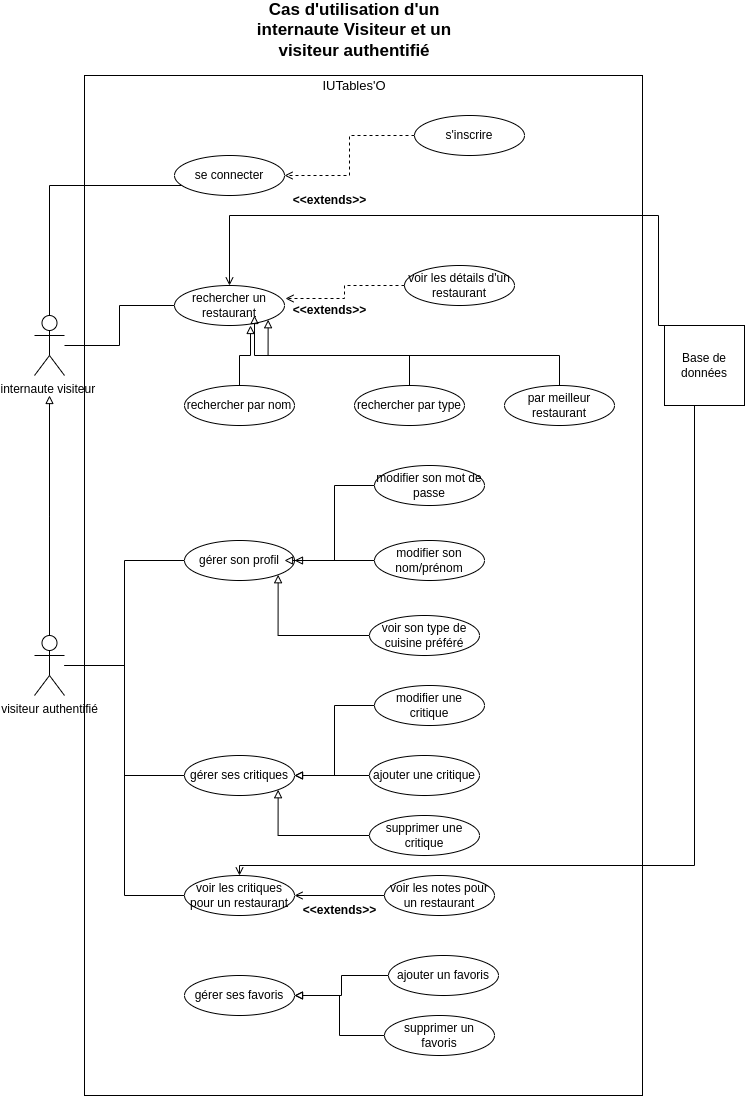

The diagram above was exported from draw.io. Its source (the exported page's mxGraphModel, read from the mxfile embedded in the PNG):
<mxGraphModel dx="2049" dy="1037" grid="1" gridSize="10" guides="1" tooltips="1" connect="1" arrows="1" fold="1" page="1" pageScale="1" pageWidth="827" pageHeight="1169" math="0" shadow="0">
  <root>
    <mxCell id="0" />
    <mxCell id="1" parent="0" />
    <mxCell id="PjXr0Voh0OuWEdEZAVli-1" style="edgeStyle=orthogonalEdgeStyle;rounded=0;orthogonalLoop=1;jettySize=auto;html=1;entryX=0.082;entryY=0.8;entryDx=0;entryDy=0;entryPerimeter=0;" edge="1" parent="1" source="PjXr0Voh0OuWEdEZAVli-3" target="PjXr0Voh0OuWEdEZAVli-4">
      <mxGeometry relative="1" as="geometry">
        <mxPoint x="90" y="230" as="targetPoint" />
        <Array as="points">
          <mxPoint x="75" y="190" />
          <mxPoint x="209" y="190" />
        </Array>
      </mxGeometry>
    </mxCell>
    <mxCell id="PjXr0Voh0OuWEdEZAVli-2" style="edgeStyle=orthogonalEdgeStyle;rounded=0;orthogonalLoop=1;jettySize=auto;html=1;endArrow=none;endFill=1;startFill=0;" edge="1" parent="1" source="PjXr0Voh0OuWEdEZAVli-3" target="PjXr0Voh0OuWEdEZAVli-5">
      <mxGeometry relative="1" as="geometry" />
    </mxCell>
    <mxCell id="PjXr0Voh0OuWEdEZAVli-3" value="internaute visiteur&amp;nbsp;" style="shape=umlActor;verticalLabelPosition=bottom;verticalAlign=top;html=1;" vertex="1" parent="1">
      <mxGeometry x="60" y="320" width="30" height="60" as="geometry" />
    </mxCell>
    <mxCell id="PjXr0Voh0OuWEdEZAVli-4" value="se connecter" style="ellipse;whiteSpace=wrap;html=1;" vertex="1" parent="1">
      <mxGeometry x="200" y="160" width="110" height="40" as="geometry" />
    </mxCell>
    <mxCell id="PjXr0Voh0OuWEdEZAVli-5" value="rechercher un restaurant" style="ellipse;whiteSpace=wrap;html=1;" vertex="1" parent="1">
      <mxGeometry x="200" y="290" width="110" height="40" as="geometry" />
    </mxCell>
    <mxCell id="PjXr0Voh0OuWEdEZAVli-6" value="voir les détails d'un restaurant" style="ellipse;whiteSpace=wrap;html=1;" vertex="1" parent="1">
      <mxGeometry x="430" y="270" width="110" height="40" as="geometry" />
    </mxCell>
    <mxCell id="PjXr0Voh0OuWEdEZAVli-7" style="edgeStyle=orthogonalEdgeStyle;rounded=0;orthogonalLoop=1;jettySize=auto;html=1;entryX=1;entryY=0.5;entryDx=0;entryDy=0;endArrow=open;endFill=0;dashed=1;" edge="1" parent="1" source="PjXr0Voh0OuWEdEZAVli-8" target="PjXr0Voh0OuWEdEZAVli-4">
      <mxGeometry relative="1" as="geometry" />
    </mxCell>
    <mxCell id="PjXr0Voh0OuWEdEZAVli-8" value="s'inscrire" style="ellipse;whiteSpace=wrap;html=1;" vertex="1" parent="1">
      <mxGeometry x="440" y="120" width="110" height="40" as="geometry" />
    </mxCell>
    <mxCell id="PjXr0Voh0OuWEdEZAVli-9" style="edgeStyle=orthogonalEdgeStyle;rounded=0;orthogonalLoop=1;jettySize=auto;html=1;entryX=1.009;entryY=0.325;entryDx=0;entryDy=0;entryPerimeter=0;dashed=1;endArrow=open;endFill=0;" edge="1" parent="1" source="PjXr0Voh0OuWEdEZAVli-6" target="PjXr0Voh0OuWEdEZAVli-5">
      <mxGeometry relative="1" as="geometry" />
    </mxCell>
    <mxCell id="PjXr0Voh0OuWEdEZAVli-10" value="&amp;lt;&amp;lt;extends&amp;gt;&amp;gt;" style="text;align=center;fontStyle=1;verticalAlign=middle;spacingLeft=3;spacingRight=3;strokeColor=none;rotatable=0;points=[[0,0.5],[1,0.5]];portConstraint=eastwest;html=1;" vertex="1" parent="1">
      <mxGeometry x="340" y="200" width="30" height="10" as="geometry" />
    </mxCell>
    <mxCell id="PjXr0Voh0OuWEdEZAVli-11" value="&amp;lt;&amp;lt;extends&amp;gt;&amp;gt;" style="text;align=center;fontStyle=1;verticalAlign=middle;spacingLeft=3;spacingRight=3;strokeColor=none;rotatable=0;points=[[0,0.5],[1,0.5]];portConstraint=eastwest;html=1;" vertex="1" parent="1">
      <mxGeometry x="340" y="310" width="30" height="10" as="geometry" />
    </mxCell>
    <mxCell id="PjXr0Voh0OuWEdEZAVli-12" value="" style="rounded=0;whiteSpace=wrap;html=1;fillColor=none;" vertex="1" parent="1">
      <mxGeometry x="110" y="80" width="558" height="1020" as="geometry" />
    </mxCell>
    <mxCell id="PjXr0Voh0OuWEdEZAVli-13" value="rechercher par nom" style="ellipse;whiteSpace=wrap;html=1;" vertex="1" parent="1">
      <mxGeometry x="210" y="390" width="110" height="40" as="geometry" />
    </mxCell>
    <mxCell id="PjXr0Voh0OuWEdEZAVli-14" style="edgeStyle=orthogonalEdgeStyle;rounded=0;orthogonalLoop=1;jettySize=auto;html=1;entryX=1;entryY=1;entryDx=0;entryDy=0;endArrow=block;endFill=0;" edge="1" parent="1" source="PjXr0Voh0OuWEdEZAVli-15" target="PjXr0Voh0OuWEdEZAVli-5">
      <mxGeometry relative="1" as="geometry">
        <Array as="points">
          <mxPoint x="435" y="360" />
          <mxPoint x="294" y="360" />
        </Array>
      </mxGeometry>
    </mxCell>
    <mxCell id="PjXr0Voh0OuWEdEZAVli-15" value="rechercher par type" style="ellipse;whiteSpace=wrap;html=1;" vertex="1" parent="1">
      <mxGeometry x="380" y="390" width="110" height="40" as="geometry" />
    </mxCell>
    <mxCell id="PjXr0Voh0OuWEdEZAVli-16" style="edgeStyle=orthogonalEdgeStyle;rounded=0;orthogonalLoop=1;jettySize=auto;html=1;entryX=0.691;entryY=1;entryDx=0;entryDy=0;entryPerimeter=0;endArrow=block;endFill=0;" edge="1" parent="1" source="PjXr0Voh0OuWEdEZAVli-13" target="PjXr0Voh0OuWEdEZAVli-5">
      <mxGeometry relative="1" as="geometry" />
    </mxCell>
    <mxCell id="PjXr0Voh0OuWEdEZAVli-17" value="&lt;font style=&quot;font-size: 17px;&quot;&gt;&lt;b&gt;Cas d'utilisation d'un internaute Visiteur et un visiteur authentifié&lt;/b&gt;&lt;/font&gt;" style="text;html=1;align=center;verticalAlign=middle;whiteSpace=wrap;rounded=0;" vertex="1" parent="1">
      <mxGeometry x="255" y="20" width="250" height="30" as="geometry" />
    </mxCell>
    <mxCell id="PjXr0Voh0OuWEdEZAVli-18" value="&lt;font style=&quot;font-size: 13px;&quot;&gt;IUTables'O&lt;/font&gt;" style="text;html=1;align=center;verticalAlign=middle;whiteSpace=wrap;rounded=0;" vertex="1" parent="1">
      <mxGeometry x="255" y="75" width="250" height="30" as="geometry" />
    </mxCell>
    <mxCell id="PjXr0Voh0OuWEdEZAVli-19" style="edgeStyle=orthogonalEdgeStyle;rounded=0;orthogonalLoop=1;jettySize=auto;html=1;entryX=0.5;entryY=0;entryDx=0;entryDy=0;endArrow=none;startFill=0;startArrow=open;" edge="1" parent="1" source="PjXr0Voh0OuWEdEZAVli-5" target="PjXr0Voh0OuWEdEZAVli-57">
      <mxGeometry relative="1" as="geometry">
        <mxPoint x="684" y="218" as="targetPoint" />
        <Array as="points">
          <mxPoint x="255" y="220" />
          <mxPoint x="684" y="220" />
          <mxPoint x="684" y="330" />
        </Array>
      </mxGeometry>
    </mxCell>
    <mxCell id="PjXr0Voh0OuWEdEZAVli-23" style="edgeStyle=orthogonalEdgeStyle;rounded=0;orthogonalLoop=1;jettySize=auto;html=1;endArrow=block;endFill=0;" edge="1" parent="1" source="PjXr0Voh0OuWEdEZAVli-22">
      <mxGeometry relative="1" as="geometry">
        <mxPoint x="75" y="400" as="targetPoint" />
      </mxGeometry>
    </mxCell>
    <mxCell id="PjXr0Voh0OuWEdEZAVli-35" style="edgeStyle=orthogonalEdgeStyle;rounded=0;orthogonalLoop=1;jettySize=auto;html=1;entryX=0;entryY=0.5;entryDx=0;entryDy=0;endArrow=none;startFill=0;" edge="1" parent="1" source="PjXr0Voh0OuWEdEZAVli-22" target="PjXr0Voh0OuWEdEZAVli-24">
      <mxGeometry relative="1" as="geometry" />
    </mxCell>
    <mxCell id="PjXr0Voh0OuWEdEZAVli-36" style="edgeStyle=orthogonalEdgeStyle;rounded=0;orthogonalLoop=1;jettySize=auto;html=1;entryX=0;entryY=0.5;entryDx=0;entryDy=0;endArrow=none;startFill=0;" edge="1" parent="1" source="PjXr0Voh0OuWEdEZAVli-22" target="PjXr0Voh0OuWEdEZAVli-30">
      <mxGeometry relative="1" as="geometry" />
    </mxCell>
    <mxCell id="PjXr0Voh0OuWEdEZAVli-44" style="edgeStyle=orthogonalEdgeStyle;rounded=0;orthogonalLoop=1;jettySize=auto;html=1;entryX=0;entryY=0.5;entryDx=0;entryDy=0;endArrow=none;startFill=0;" edge="1" parent="1" source="PjXr0Voh0OuWEdEZAVli-22" target="PjXr0Voh0OuWEdEZAVli-43">
      <mxGeometry relative="1" as="geometry" />
    </mxCell>
    <mxCell id="PjXr0Voh0OuWEdEZAVli-22" value="visiteur authentifié" style="shape=umlActor;verticalLabelPosition=bottom;verticalAlign=top;html=1;" vertex="1" parent="1">
      <mxGeometry x="60" y="640" width="30" height="60" as="geometry" />
    </mxCell>
    <mxCell id="PjXr0Voh0OuWEdEZAVli-24" value="gérer son profil" style="ellipse;whiteSpace=wrap;html=1;" vertex="1" parent="1">
      <mxGeometry x="210" y="545" width="110" height="40" as="geometry" />
    </mxCell>
    <mxCell id="PjXr0Voh0OuWEdEZAVli-37" style="edgeStyle=orthogonalEdgeStyle;rounded=0;orthogonalLoop=1;jettySize=auto;html=1;entryX=1;entryY=0.5;entryDx=0;entryDy=0;endArrow=block;endFill=0;" edge="1" parent="1" source="PjXr0Voh0OuWEdEZAVli-25" target="PjXr0Voh0OuWEdEZAVli-24">
      <mxGeometry relative="1" as="geometry" />
    </mxCell>
    <mxCell id="PjXr0Voh0OuWEdEZAVli-25" value="modifier son mot de passe" style="ellipse;whiteSpace=wrap;html=1;" vertex="1" parent="1">
      <mxGeometry x="400" y="470" width="110" height="40" as="geometry" />
    </mxCell>
    <mxCell id="PjXr0Voh0OuWEdEZAVli-38" style="edgeStyle=orthogonalEdgeStyle;rounded=0;orthogonalLoop=1;jettySize=auto;html=1;endArrow=block;endFill=0;" edge="1" parent="1" source="PjXr0Voh0OuWEdEZAVli-26">
      <mxGeometry relative="1" as="geometry">
        <mxPoint x="310" y="565" as="targetPoint" />
      </mxGeometry>
    </mxCell>
    <mxCell id="PjXr0Voh0OuWEdEZAVli-26" value="modifier son nom/prénom" style="ellipse;whiteSpace=wrap;html=1;" vertex="1" parent="1">
      <mxGeometry x="400" y="545" width="110" height="40" as="geometry" />
    </mxCell>
    <mxCell id="PjXr0Voh0OuWEdEZAVli-39" style="edgeStyle=orthogonalEdgeStyle;rounded=0;orthogonalLoop=1;jettySize=auto;html=1;entryX=1;entryY=1;entryDx=0;entryDy=0;endArrow=block;endFill=0;" edge="1" parent="1" source="PjXr0Voh0OuWEdEZAVli-27" target="PjXr0Voh0OuWEdEZAVli-24">
      <mxGeometry relative="1" as="geometry" />
    </mxCell>
    <mxCell id="PjXr0Voh0OuWEdEZAVli-27" value="voir son type de cuisine préféré" style="ellipse;whiteSpace=wrap;html=1;" vertex="1" parent="1">
      <mxGeometry x="395" y="620" width="110" height="40" as="geometry" />
    </mxCell>
    <mxCell id="PjXr0Voh0OuWEdEZAVli-30" value="gérer ses critiques" style="ellipse;whiteSpace=wrap;html=1;" vertex="1" parent="1">
      <mxGeometry x="210" y="760" width="110" height="40" as="geometry" />
    </mxCell>
    <mxCell id="PjXr0Voh0OuWEdEZAVli-40" style="edgeStyle=orthogonalEdgeStyle;rounded=0;orthogonalLoop=1;jettySize=auto;html=1;entryX=1;entryY=0.5;entryDx=0;entryDy=0;endArrow=block;endFill=0;" edge="1" parent="1" source="PjXr0Voh0OuWEdEZAVli-31" target="PjXr0Voh0OuWEdEZAVli-30">
      <mxGeometry relative="1" as="geometry" />
    </mxCell>
    <mxCell id="PjXr0Voh0OuWEdEZAVli-31" value="modifier une critique" style="ellipse;whiteSpace=wrap;html=1;" vertex="1" parent="1">
      <mxGeometry x="400" y="690" width="110" height="40" as="geometry" />
    </mxCell>
    <mxCell id="PjXr0Voh0OuWEdEZAVli-41" style="edgeStyle=orthogonalEdgeStyle;rounded=0;orthogonalLoop=1;jettySize=auto;html=1;endArrow=block;endFill=0;" edge="1" parent="1" source="PjXr0Voh0OuWEdEZAVli-32">
      <mxGeometry relative="1" as="geometry">
        <mxPoint x="320" y="780" as="targetPoint" />
      </mxGeometry>
    </mxCell>
    <mxCell id="PjXr0Voh0OuWEdEZAVli-32" value="ajouter une critique" style="ellipse;whiteSpace=wrap;html=1;" vertex="1" parent="1">
      <mxGeometry x="395" y="760" width="110" height="40" as="geometry" />
    </mxCell>
    <mxCell id="PjXr0Voh0OuWEdEZAVli-42" style="edgeStyle=orthogonalEdgeStyle;rounded=0;orthogonalLoop=1;jettySize=auto;html=1;entryX=1;entryY=1;entryDx=0;entryDy=0;endArrow=block;endFill=0;" edge="1" parent="1" source="PjXr0Voh0OuWEdEZAVli-33" target="PjXr0Voh0OuWEdEZAVli-30">
      <mxGeometry relative="1" as="geometry" />
    </mxCell>
    <mxCell id="PjXr0Voh0OuWEdEZAVli-33" value="supprimer une critique" style="ellipse;whiteSpace=wrap;html=1;" vertex="1" parent="1">
      <mxGeometry x="395" y="820" width="110" height="40" as="geometry" />
    </mxCell>
    <mxCell id="PjXr0Voh0OuWEdEZAVli-43" value="voir les critiques pour un restaurant" style="ellipse;whiteSpace=wrap;html=1;" vertex="1" parent="1">
      <mxGeometry x="210" y="880" width="110" height="40" as="geometry" />
    </mxCell>
    <mxCell id="PjXr0Voh0OuWEdEZAVli-46" style="edgeStyle=orthogonalEdgeStyle;rounded=0;orthogonalLoop=1;jettySize=auto;html=1;endArrow=open;endFill=0;" edge="1" parent="1" source="PjXr0Voh0OuWEdEZAVli-45" target="PjXr0Voh0OuWEdEZAVli-43">
      <mxGeometry relative="1" as="geometry" />
    </mxCell>
    <mxCell id="PjXr0Voh0OuWEdEZAVli-45" value="voir les notes pour un restaurant" style="ellipse;whiteSpace=wrap;html=1;" vertex="1" parent="1">
      <mxGeometry x="410" y="880" width="110" height="40" as="geometry" />
    </mxCell>
    <mxCell id="PjXr0Voh0OuWEdEZAVli-48" value="&amp;lt;&amp;lt;extends&amp;gt;&amp;gt;" style="text;align=center;fontStyle=1;verticalAlign=middle;spacingLeft=3;spacingRight=3;strokeColor=none;rotatable=0;points=[[0,0.5],[1,0.5]];portConstraint=eastwest;html=1;" vertex="1" parent="1">
      <mxGeometry x="350" y="910" width="30" height="10" as="geometry" />
    </mxCell>
    <mxCell id="PjXr0Voh0OuWEdEZAVli-51" style="edgeStyle=orthogonalEdgeStyle;rounded=0;orthogonalLoop=1;jettySize=auto;html=1;endArrow=block;endFill=0;" edge="1" parent="1" source="PjXr0Voh0OuWEdEZAVli-50">
      <mxGeometry relative="1" as="geometry">
        <mxPoint x="280" y="320" as="targetPoint" />
        <Array as="points">
          <mxPoint x="585" y="360" />
          <mxPoint x="280" y="360" />
        </Array>
      </mxGeometry>
    </mxCell>
    <mxCell id="PjXr0Voh0OuWEdEZAVli-50" value="par meilleur restaurant" style="ellipse;whiteSpace=wrap;html=1;" vertex="1" parent="1">
      <mxGeometry x="530" y="390" width="110" height="40" as="geometry" />
    </mxCell>
    <mxCell id="PjXr0Voh0OuWEdEZAVli-52" value="gérer ses favoris" style="ellipse;whiteSpace=wrap;html=1;" vertex="1" parent="1">
      <mxGeometry x="210" y="980" width="110" height="40" as="geometry" />
    </mxCell>
    <mxCell id="PjXr0Voh0OuWEdEZAVli-55" style="edgeStyle=orthogonalEdgeStyle;rounded=0;orthogonalLoop=1;jettySize=auto;html=1;entryX=1;entryY=0.5;entryDx=0;entryDy=0;endArrow=block;endFill=0;" edge="1" parent="1" source="PjXr0Voh0OuWEdEZAVli-53" target="PjXr0Voh0OuWEdEZAVli-52">
      <mxGeometry relative="1" as="geometry" />
    </mxCell>
    <mxCell id="PjXr0Voh0OuWEdEZAVli-53" value="ajouter un favoris" style="ellipse;whiteSpace=wrap;html=1;" vertex="1" parent="1">
      <mxGeometry x="414" y="960" width="110" height="40" as="geometry" />
    </mxCell>
    <mxCell id="PjXr0Voh0OuWEdEZAVli-56" style="edgeStyle=orthogonalEdgeStyle;rounded=0;orthogonalLoop=1;jettySize=auto;html=1;entryX=1;entryY=0.5;entryDx=0;entryDy=0;endArrow=block;endFill=0;" edge="1" parent="1" source="PjXr0Voh0OuWEdEZAVli-54" target="PjXr0Voh0OuWEdEZAVli-52">
      <mxGeometry relative="1" as="geometry" />
    </mxCell>
    <mxCell id="PjXr0Voh0OuWEdEZAVli-54" value="supprimer un favoris" style="ellipse;whiteSpace=wrap;html=1;" vertex="1" parent="1">
      <mxGeometry x="410" y="1020" width="110" height="40" as="geometry" />
    </mxCell>
    <mxCell id="PjXr0Voh0OuWEdEZAVli-58" style="edgeStyle=orthogonalEdgeStyle;rounded=0;orthogonalLoop=1;jettySize=auto;html=1;entryX=0.5;entryY=0;entryDx=0;entryDy=0;endArrow=open;endFill=0;" edge="1" parent="1" source="PjXr0Voh0OuWEdEZAVli-57" target="PjXr0Voh0OuWEdEZAVli-43">
      <mxGeometry relative="1" as="geometry">
        <Array as="points">
          <mxPoint x="720" y="870" />
          <mxPoint x="265" y="870" />
        </Array>
      </mxGeometry>
    </mxCell>
    <mxCell id="PjXr0Voh0OuWEdEZAVli-57" value="Base de données" style="whiteSpace=wrap;html=1;aspect=fixed;" vertex="1" parent="1">
      <mxGeometry x="690" y="330" width="80" height="80" as="geometry" />
    </mxCell>
  </root>
</mxGraphModel>